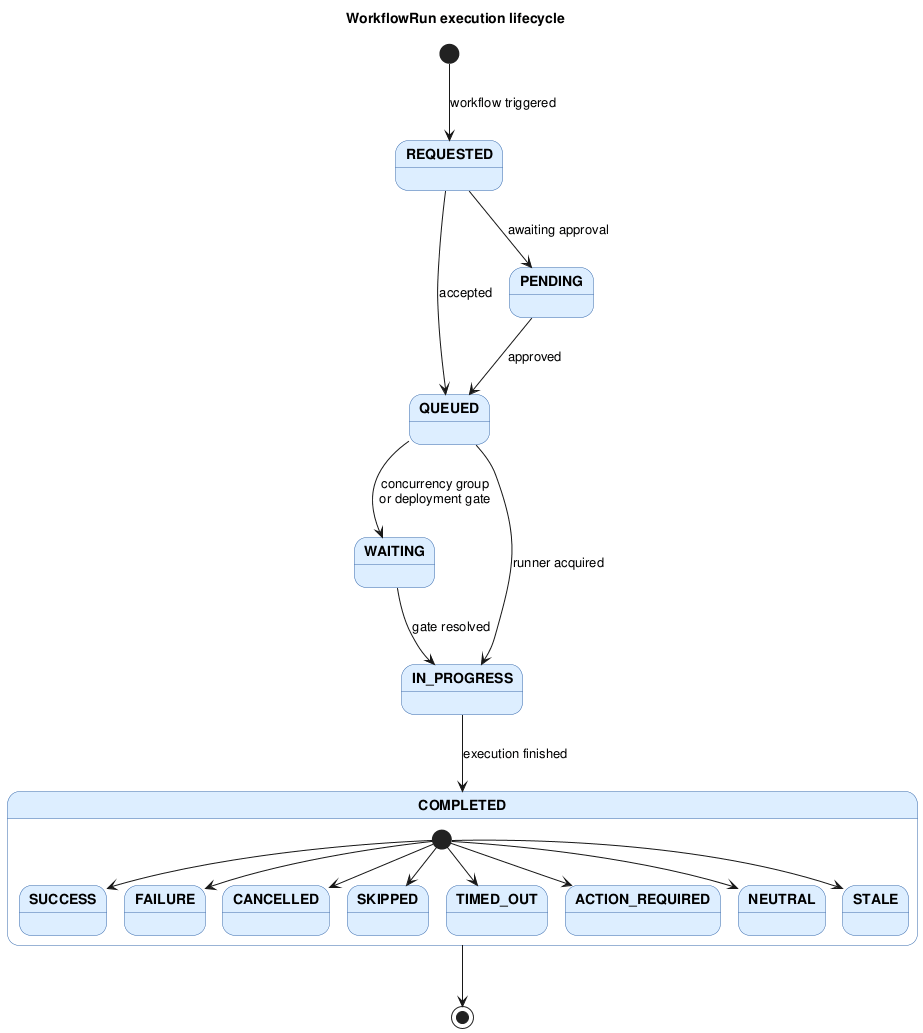

The diagram above was rendered by PlantUML. Its source (embedded in the PNG):
@startuml state_diagram_workflow_execution

title WorkflowRun execution lifecycle

skinparam state {
  BackgroundColor #DDEEFF
  BorderColor #3366AA
  FontStyle bold
}

[*] --> REQUESTED : workflow triggered

REQUESTED --> QUEUED   : accepted
REQUESTED --> PENDING  : awaiting approval

PENDING   --> QUEUED   : approved

QUEUED    --> WAITING    : concurrency group\nor deployment gate
QUEUED    --> IN_PROGRESS : runner acquired

WAITING   --> IN_PROGRESS : gate resolved

state COMPLETED {
  [*] --> SUCCESS
  [*] --> FAILURE
  [*] --> CANCELLED
  [*] --> SKIPPED
  [*] --> TIMED_OUT
  [*] --> ACTION_REQUIRED
  [*] --> NEUTRAL
  [*] --> STALE
}

IN_PROGRESS --> COMPLETED : execution finished

COMPLETED --> [*]

@enduml